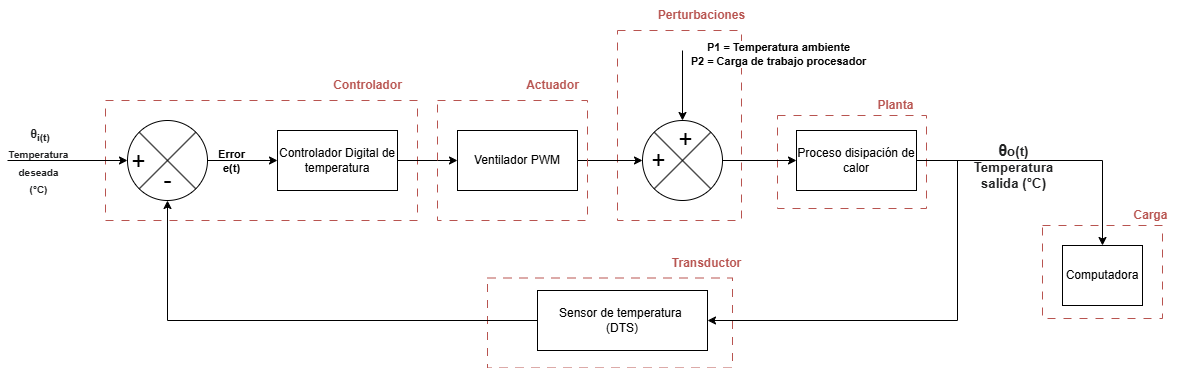

The diagram above was exported from draw.io. Its source (the exported page's mxGraphModel, read from the mxfile embedded in the PNG):
<mxGraphModel dx="2276" dy="751" grid="0" gridSize="10" guides="1" tooltips="1" connect="1" arrows="1" fold="1" page="1" pageScale="1" pageWidth="850" pageHeight="1100" math="0" shadow="0">
  <root>
    <mxCell id="0" />
    <mxCell id="1" parent="0" />
    <mxCell id="2" value="" style="rounded=0;whiteSpace=wrap;html=1;fillColor=none;dashed=1;dashPattern=8 8;strokeColor=#b85450;" vertex="1" parent="1">
      <mxGeometry x="570" y="90" width="124" height="190" as="geometry" />
    </mxCell>
    <mxCell id="3" value="" style="rounded=0;whiteSpace=wrap;html=1;fillColor=none;dashed=1;dashPattern=8 8;strokeColor=#b85450;" vertex="1" parent="1">
      <mxGeometry x="58" y="160" width="312" height="120" as="geometry" />
    </mxCell>
    <mxCell id="4" value="" style="rounded=0;whiteSpace=wrap;html=1;fillColor=none;dashed=1;dashPattern=8 8;strokeColor=#b85450;" vertex="1" parent="1">
      <mxGeometry x="440" y="337.5" width="245" height="90" as="geometry" />
    </mxCell>
    <mxCell id="5" value="" style="rounded=0;whiteSpace=wrap;html=1;fillColor=none;dashed=1;dashPattern=8 8;strokeColor=#b85450;" vertex="1" parent="1">
      <mxGeometry x="730" y="175" width="149" height="93" as="geometry" />
    </mxCell>
    <mxCell id="6" style="edgeStyle=orthogonalEdgeStyle;rounded=0;orthogonalLoop=1;jettySize=auto;html=1;entryX=0;entryY=0.5;entryDx=0;entryDy=0;" edge="1" source="8" target="11" parent="1">
      <mxGeometry relative="1" as="geometry" />
    </mxCell>
    <mxCell id="7" value="Error&lt;div&gt;e(t)&lt;/div&gt;" style="edgeLabel;html=1;align=center;verticalAlign=middle;resizable=0;points=[];labelBackgroundColor=none;fontStyle=1" connectable="0" vertex="1" parent="6">
      <mxGeometry x="-0.3429" y="-1" relative="1" as="geometry">
        <mxPoint y="-1" as="offset" />
      </mxGeometry>
    </mxCell>
    <mxCell id="8" value="" style="shape=sumEllipse;perimeter=ellipsePerimeter;whiteSpace=wrap;html=1;backgroundOutline=1;" vertex="1" parent="1">
      <mxGeometry x="80" y="180" width="80" height="80" as="geometry" />
    </mxCell>
    <mxCell id="9" value="Sensor de temperatura&amp;nbsp;&lt;div&gt;(DTS)&lt;/div&gt;" style="rounded=0;whiteSpace=wrap;html=1;" vertex="1" parent="1">
      <mxGeometry x="490" y="350" width="170" height="60" as="geometry" />
    </mxCell>
    <mxCell id="10" style="edgeStyle=orthogonalEdgeStyle;rounded=0;orthogonalLoop=1;jettySize=auto;html=1;" edge="1" source="11" target="13" parent="1">
      <mxGeometry relative="1" as="geometry" />
    </mxCell>
    <mxCell id="11" value="Controlador Digital de temperatura" style="rounded=0;whiteSpace=wrap;html=1;" vertex="1" parent="1">
      <mxGeometry x="230" y="190" width="120" height="60" as="geometry" />
    </mxCell>
    <mxCell id="12" style="edgeStyle=orthogonalEdgeStyle;rounded=0;orthogonalLoop=1;jettySize=auto;html=1;" edge="1" source="24" target="16" parent="1">
      <mxGeometry relative="1" as="geometry" />
    </mxCell>
    <mxCell id="13" value="Ventilador PWM" style="rounded=0;whiteSpace=wrap;html=1;" vertex="1" parent="1">
      <mxGeometry x="410" y="190" width="120" height="60" as="geometry" />
    </mxCell>
    <mxCell id="14" style="edgeStyle=orthogonalEdgeStyle;rounded=0;orthogonalLoop=1;jettySize=auto;html=1;" edge="1" source="16" target="22" parent="1">
      <mxGeometry relative="1" as="geometry">
        <mxPoint x="960" y="300" as="targetPoint" />
      </mxGeometry>
    </mxCell>
    <mxCell id="15" value="&lt;b style=&quot;color: rgb(32, 33, 34); font-family: sans-serif; text-align: start; text-wrap-mode: wrap;&quot;&gt;&lt;span lang=&quot;el&quot; title=&quot;Texto en idioma griego&quot; style=&quot;&quot;&gt;&lt;span style=&quot;font-size: 16px;&quot;&gt;θ&lt;/span&gt;&lt;span style=&quot;font-size: 13.3333px;&quot;&gt;o(t)&lt;/span&gt;&lt;/span&gt;&lt;/b&gt;&lt;div&gt;&lt;b style=&quot;color: rgb(32, 33, 34); font-family: sans-serif; text-align: start; text-wrap-mode: wrap;&quot;&gt;&lt;span lang=&quot;el&quot; title=&quot;Texto en idioma griego&quot; style=&quot;&quot;&gt;&lt;span style=&quot;font-size: 13.3333px;&quot;&gt;Temperatura salida (°C)&lt;/span&gt;&lt;/span&gt;&lt;/b&gt;&lt;/div&gt;" style="edgeLabel;html=1;align=center;verticalAlign=middle;resizable=0;points=[];labelBackgroundColor=none;" connectable="0" vertex="1" parent="14">
      <mxGeometry x="-0.4696" y="1" relative="1" as="geometry">
        <mxPoint x="24" y="6" as="offset" />
      </mxGeometry>
    </mxCell>
    <mxCell id="16" value="Proceso disipación de calor" style="rounded=0;whiteSpace=wrap;html=1;" vertex="1" parent="1">
      <mxGeometry x="749" y="190" width="120" height="60" as="geometry" />
    </mxCell>
    <mxCell id="17" style="edgeStyle=orthogonalEdgeStyle;rounded=0;orthogonalLoop=1;jettySize=auto;html=1;entryX=0.5;entryY=1;entryDx=0;entryDy=0;exitX=0;exitY=0.5;exitDx=0;exitDy=0;" edge="1" source="9" target="8" parent="1">
      <mxGeometry relative="1" as="geometry">
        <mxPoint x="300" y="380" as="sourcePoint" />
      </mxGeometry>
    </mxCell>
    <mxCell id="18" value="" style="endArrow=classic;html=1;rounded=0;entryX=1;entryY=0.5;entryDx=0;entryDy=0;edgeStyle=orthogonalEdgeStyle;" edge="1" target="9" parent="1">
      <mxGeometry width="50" height="50" relative="1" as="geometry">
        <mxPoint x="910" y="220" as="sourcePoint" />
        <mxPoint x="480" y="370" as="targetPoint" />
        <Array as="points">
          <mxPoint x="910" y="380" />
        </Array>
      </mxGeometry>
    </mxCell>
    <mxCell id="19" value="" style="endArrow=classic;html=1;rounded=0;entryX=0;entryY=0.5;entryDx=0;entryDy=0;" edge="1" target="8" parent="1">
      <mxGeometry width="50" height="50" relative="1" as="geometry">
        <mxPoint x="-40" y="220" as="sourcePoint" />
        <mxPoint x="480" y="370" as="targetPoint" />
      </mxGeometry>
    </mxCell>
    <mxCell id="20" value="&lt;font style=&quot;font-size: 24px;&quot;&gt;+&lt;/font&gt;" style="edgeLabel;html=1;align=center;verticalAlign=middle;resizable=0;points=[];labelBackgroundColor=none;" connectable="0" vertex="1" parent="19">
      <mxGeometry x="0.75" y="3" relative="1" as="geometry">
        <mxPoint x="25" y="3" as="offset" />
      </mxGeometry>
    </mxCell>
    <mxCell id="21" value="&lt;span&gt;&lt;span style=&quot;text-wrap-mode: wrap; color: rgb(32, 33, 34); font-family: sans-serif; font-weight: 700; text-align: start;&quot;&gt;&amp;nbsp;θ&lt;/span&gt;&lt;sub style=&quot;text-wrap-mode: wrap; color: rgb(32, 33, 34); font-family: sans-serif; font-weight: 700; text-align: start;&quot;&gt;i(t)&lt;br&gt;Temperatura deseada (°C)&lt;/sub&gt;&lt;/span&gt;" style="edgeLabel;html=1;align=center;verticalAlign=middle;resizable=0;points=[];labelBackgroundColor=none;fontSize=12;" connectable="0" vertex="1" parent="19">
      <mxGeometry x="-0.35" y="2" relative="1" as="geometry">
        <mxPoint x="-9" y="2" as="offset" />
      </mxGeometry>
    </mxCell>
    <mxCell id="22" value="Computadora" style="rounded=0;whiteSpace=wrap;html=1;" vertex="1" parent="1">
      <mxGeometry x="1015" y="305" width="80" height="60" as="geometry" />
    </mxCell>
    <mxCell id="23" value="" style="edgeStyle=orthogonalEdgeStyle;rounded=0;orthogonalLoop=1;jettySize=auto;html=1;exitX=1;exitY=0.5;exitDx=0;exitDy=0;" edge="1" source="13" target="24" parent="1">
      <mxGeometry relative="1" as="geometry">
        <mxPoint x="525" y="220" as="sourcePoint" />
        <mxPoint x="685" y="220" as="targetPoint" />
      </mxGeometry>
    </mxCell>
    <mxCell id="24" value="" style="shape=sumEllipse;perimeter=ellipsePerimeter;whiteSpace=wrap;html=1;backgroundOutline=1;" vertex="1" parent="1">
      <mxGeometry x="595" y="180" width="80" height="80" as="geometry" />
    </mxCell>
    <mxCell id="25" value="" style="endArrow=classic;html=1;rounded=0;" edge="1" target="24" parent="1">
      <mxGeometry width="50" height="50" relative="1" as="geometry">
        <mxPoint x="635" y="110" as="sourcePoint" />
        <mxPoint x="495" y="270" as="targetPoint" />
      </mxGeometry>
    </mxCell>
    <mxCell id="26" value="P1 = Temperatura ambiente&lt;div&gt;P2 = Carga de trabajo procesador&lt;/div&gt;" style="edgeLabel;html=1;align=center;verticalAlign=middle;resizable=0;points=[];fontStyle=1" connectable="0" vertex="1" parent="25">
      <mxGeometry x="-0.6545" y="1" relative="1" as="geometry">
        <mxPoint x="94" y="-9" as="offset" />
      </mxGeometry>
    </mxCell>
    <mxCell id="27" value="&lt;font style=&quot;font-size: 24px;&quot;&gt;-&lt;/font&gt;" style="text;html=1;align=center;verticalAlign=middle;resizable=0;points=[];autosize=1;strokeColor=none;fillColor=none;" vertex="1" parent="1">
      <mxGeometry x="105" y="220" width="30" height="40" as="geometry" />
    </mxCell>
    <mxCell id="28" value="&lt;font style=&quot;font-size: 24px;&quot;&gt;+&lt;/font&gt;" style="edgeLabel;html=1;align=center;verticalAlign=middle;resizable=0;points=[];labelBackgroundColor=none;" connectable="0" vertex="1" parent="1">
      <mxGeometry x="150" y="280" as="geometry">
        <mxPoint x="487" y="-82" as="offset" />
      </mxGeometry>
    </mxCell>
    <mxCell id="29" value="&lt;font style=&quot;font-size: 24px;&quot;&gt;+&lt;/font&gt;" style="edgeLabel;html=1;align=center;verticalAlign=middle;resizable=0;points=[];labelBackgroundColor=none;" connectable="0" vertex="1" parent="1">
      <mxGeometry x="694" y="180" as="geometry">
        <mxPoint x="-84" y="39" as="offset" />
      </mxGeometry>
    </mxCell>
    <mxCell id="30" value="" style="rounded=0;whiteSpace=wrap;html=1;fillColor=none;dashed=1;dashPattern=8 8;strokeColor=#b85450;" vertex="1" parent="1">
      <mxGeometry x="995" y="285" width="120" height="93" as="geometry" />
    </mxCell>
    <mxCell id="31" value="&lt;font style=&quot;color: rgb(184, 84, 80);&quot;&gt;Carga&lt;/font&gt;" style="text;html=1;align=center;verticalAlign=middle;resizable=0;points=[];autosize=1;strokeColor=none;fillColor=none;fontStyle=1" vertex="1" parent="1">
      <mxGeometry x="1073" y="260" width="60" height="30" as="geometry" />
    </mxCell>
    <mxCell id="32" value="&lt;font style=&quot;color: rgb(184, 84, 80);&quot;&gt;Planta&lt;/font&gt;" style="text;html=1;align=center;verticalAlign=middle;resizable=0;points=[];autosize=1;strokeColor=none;fillColor=none;fontStyle=1" vertex="1" parent="1">
      <mxGeometry x="818" y="150" width="60" height="30" as="geometry" />
    </mxCell>
    <mxCell id="33" value="&lt;font style=&quot;color: rgb(184, 84, 80);&quot;&gt;Perturbaciones&lt;/font&gt;" style="text;html=1;align=center;verticalAlign=middle;resizable=0;points=[];autosize=1;strokeColor=none;fillColor=none;fontStyle=1" vertex="1" parent="1">
      <mxGeometry x="604" y="60" width="100" height="30" as="geometry" />
    </mxCell>
    <mxCell id="34" value="&lt;font style=&quot;color: rgb(184, 84, 80);&quot;&gt;Controlador&lt;/font&gt;" style="text;html=1;align=center;verticalAlign=middle;resizable=0;points=[];autosize=1;strokeColor=none;fillColor=none;fontStyle=1" vertex="1" parent="1">
      <mxGeometry x="275" y="130" width="90" height="30" as="geometry" />
    </mxCell>
    <mxCell id="35" value="" style="rounded=0;whiteSpace=wrap;html=1;fillColor=none;dashed=1;dashPattern=8 8;strokeColor=#b85450;" vertex="1" parent="1">
      <mxGeometry x="390" y="160" width="150" height="120" as="geometry" />
    </mxCell>
    <mxCell id="36" value="&lt;font style=&quot;color: rgb(184, 84, 80);&quot;&gt;Actuador&lt;/font&gt;" style="text;html=1;align=center;verticalAlign=middle;resizable=0;points=[];autosize=1;strokeColor=none;fillColor=none;fontStyle=1" vertex="1" parent="1">
      <mxGeometry x="470" y="130" width="70" height="30" as="geometry" />
    </mxCell>
    <mxCell id="37" value="&lt;font style=&quot;color: rgb(184, 84, 80);&quot;&gt;Transductor&lt;/font&gt;" style="text;html=1;align=center;verticalAlign=middle;resizable=0;points=[];autosize=1;strokeColor=none;fillColor=none;fontStyle=1" vertex="1" parent="1">
      <mxGeometry x="614" y="307.5" width="90" height="30" as="geometry" />
    </mxCell>
  </root>
</mxGraphModel>